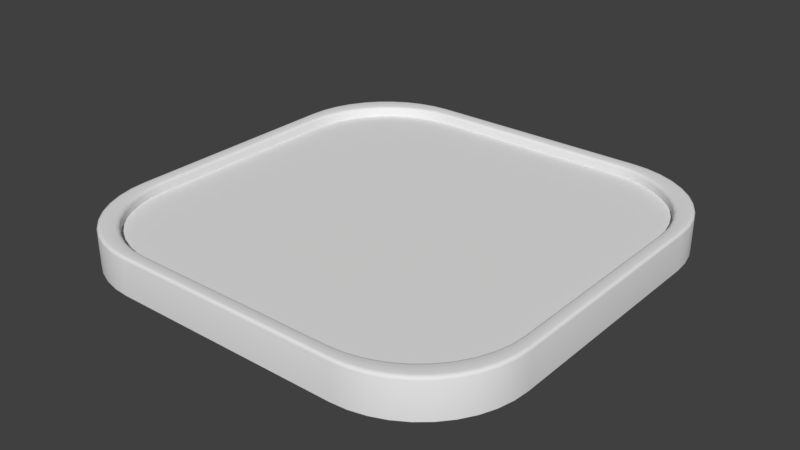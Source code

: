 # Source: MovingPlatform.blend  (saved by Blender 2.78.0; exported with 4.5.12 LTS)
import bpy
from mathutils import Matrix  # noqa: F401  (used for matrix-valued properties, if any)

bpy.ops.wm.read_factory_settings(use_empty=True)
scene = bpy.context.scene
scene.name = 'Scene'

# ---- collections
col_collection_1 = bpy.data.collections.new('Collection 1'); scene.collection.children.link(col_collection_1)

# ---- materials (node trees are filled in below, after node groups)
mat_sides = bpy.data.materials.new('Sides')
mat_sides.alpha_threshold = 0.0
mat_sides.use_transparent_shadow = False
mat_sides.roughness = 0.5
mat_base = bpy.data.materials.new('Base')
mat_base.alpha_threshold = 0.0
mat_base.use_transparent_shadow = False
mat_base.roughness = 0.5

# ---- material node trees

# ---- world
world_world = bpy.data.worlds.new('World'); scene.world = world_world
world_world.color = (0.05088, 0.05088, 0.05088)
world_world.use_sun_shadow = False
world_world.sun_shadow_jitter_overblur = 0.0
world_world.cycles.sampling_method = 'MANUAL'

# ---- meshes
me_plane_065 = bpy.data.meshes.new('Plane.065')
me_plane_065.from_pydata([(-4.0, 0.0, 1.996), (-1.996, 0.0, 4.0), (-3.975, 0.0, 2.309), (-3.902, 0.0, 2.615), (-3.782, 0.0, 2.906), (-3.617, 0.0, 3.174), (-3.413, 0.0, 3.413), (-3.174, 0.0, 3.617), (-2.906, 0.0, 3.782), (-2.615, 0.0, 3.902), (-2.309, 0.0, 3.975), (1.996, 0.0, 4.0), (4.0, 0.0, 1.996), (2.309, 0.0, 3.975), (2.615, 0.0, 3.902), (2.906, 0.0, 3.782), (3.174, 0.0, 3.617), (3.413, 0.0, 3.413), (3.617, 0.0, 3.174), (3.782, 0.0, 2.906), (3.902, 0.0, 2.615), (3.975, 0.0, 2.309), (-1.996, 0.0, -4.0), (-4.0, 0.0, -1.996), (-2.309, 0.0, -3.975), (-2.615, 0.0, -3.902), (-2.906, 0.0, -3.782), (-3.174, 0.0, -3.617), (-3.413, 0.0, -3.413), (-3.617, 0.0, -3.174), (-3.782, 0.0, -2.906), (-3.902, 0.0, -2.615), (-3.975, 0.0, -2.309), (4.0, 0.0, -1.996), (1.996, 0.0, -4.0), (3.975, 0.0, -2.309), (3.902, 0.0, -2.615), (3.782, 0.0, -2.906), (3.617, 0.0, -3.174), (3.413, 0.0, -3.413), (3.174, 0.0, -3.617), (2.906, 0.0, -3.782), (2.615, 0.0, -3.902), (2.309, 0.0, -3.975), (-2.272, -0.537, 4.276), (-4.276, -0.537, 2.272), (-2.585, -0.537, 4.251), (-2.891, -0.537, 4.178), (-3.182, -0.537, 4.058), (-3.45, -0.537, 3.893), (-3.689, -0.537, 3.689), (-3.893, -0.537, 3.45), (-4.058, -0.537, 3.182), (-4.178, -0.537, 2.891), (-4.251, -0.537, 2.585), (4.276, -0.537, 2.272), (2.272, -0.537, 4.276), (4.251, -0.537, 2.585), (4.178, -0.537, 2.891), (4.058, -0.537, 3.182), (3.893, -0.537, 3.45), (3.689, -0.537, 3.689), (3.45, -0.537, 3.893), (3.182, -0.537, 4.058), (2.891, -0.537, 4.178), (2.585, -0.537, 4.251), (-4.276, -0.537, -2.272), (-2.272, -0.537, -4.276), (-4.251, -0.537, -2.585), (-4.178, -0.537, -2.891), (-4.058, -0.537, -3.182), (-3.893, -0.537, -3.45), (-3.689, -0.537, -3.689), (-3.45, -0.537, -3.893), (-3.182, -0.537, -4.058), (-2.891, -0.537, -4.178), (-2.585, -0.537, -4.251), (2.272, -0.537, -4.276), (4.276, -0.537, -2.272), (2.585, -0.537, -4.251), (2.891, -0.537, -4.178), (3.182, -0.537, -4.058), (3.45, -0.537, -3.893), (3.689, -0.537, -3.689), (3.893, -0.537, -3.45), (4.058, -0.537, -3.182), (4.178, -0.537, -2.891), (4.251, -0.537, -2.585), (-4.0, 0.1355, 1.996), (-4.055, 0.195, 2.05), (-4.007, 0.1643, 2.003), (-4.027, 0.186, 2.023), (-2.05, 0.195, 4.055), (-1.996, 0.1355, 4.0), (-2.023, 0.186, 4.027), (-2.003, 0.1643, 4.007), (-3.975, 0.1355, 2.309), (-4.03, 0.195, 2.364), (-3.983, 0.1643, 2.317), (-4.003, 0.186, 2.337), (-3.902, 0.1355, 2.615), (-3.957, 0.195, 2.67), (-3.909, 0.1643, 2.622), (-3.929, 0.186, 2.642), (-3.782, 0.1355, 2.906), (-3.836, 0.195, 2.96), (-3.789, 0.1643, 2.913), (-3.809, 0.186, 2.933), (-3.617, 0.1355, 3.174), (-3.672, 0.195, 3.228), (-3.625, 0.1643, 3.181), (-3.645, 0.186, 3.201), (-3.413, 0.1355, 3.413), (-3.468, 0.195, 3.468), (-3.42, 0.1643, 3.42), (-3.44, 0.186, 3.44), (-3.174, 0.1355, 3.617), (-3.228, 0.195, 3.672), (-3.181, 0.1643, 3.625), (-3.201, 0.186, 3.645), (-2.906, 0.1355, 3.782), (-2.96, 0.195, 3.836), (-2.913, 0.1643, 3.789), (-2.933, 0.186, 3.809), (-2.615, 0.1355, 3.902), (-2.67, 0.195, 3.957), (-2.622, 0.1643, 3.909), (-2.642, 0.186, 3.929), (-2.309, 0.1355, 3.975), (-2.364, 0.195, 4.03), (-2.317, 0.1643, 3.983), (-2.337, 0.186, 4.003), (1.996, 0.1355, 4.0), (2.05, 0.195, 4.055), (2.003, 0.1643, 4.007), (2.023, 0.186, 4.027), (4.055, 0.195, 2.05), (4.0, 0.1355, 1.996), (4.027, 0.186, 2.023), (4.007, 0.1643, 2.003), (2.364, 0.195, 4.03), (2.309, 0.1355, 3.975), (2.337, 0.186, 4.003), (2.317, 0.1643, 3.983), (2.67, 0.195, 3.957), (2.615, 0.1355, 3.902), (2.642, 0.186, 3.929), (2.622, 0.1643, 3.909), (2.96, 0.195, 3.836), (2.906, 0.1355, 3.782), (2.933, 0.186, 3.809), (2.913, 0.1643, 3.789), (3.228, 0.195, 3.672), (3.174, 0.1355, 3.617), (3.201, 0.186, 3.645), (3.181, 0.1643, 3.625), (3.468, 0.195, 3.468), (3.413, 0.1355, 3.413), (3.44, 0.186, 3.44), (3.42, 0.1643, 3.42), (3.672, 0.195, 3.228), (3.617, 0.1355, 3.174), (3.645, 0.186, 3.201), (3.625, 0.1643, 3.181), (3.836, 0.195, 2.96), (3.782, 0.1355, 2.906), (3.809, 0.186, 2.933), (3.789, 0.1643, 2.913), (3.957, 0.195, 2.67), (3.902, 0.1355, 2.615), (3.929, 0.186, 2.642), (3.909, 0.1643, 2.622), (4.03, 0.195, 2.364), (3.975, 0.1355, 2.309), (4.003, 0.186, 2.337), (3.983, 0.1643, 2.317), (-1.996, 0.1355, -4.0), (-2.05, 0.195, -4.055), (-2.003, 0.1643, -4.007), (-2.023, 0.186, -4.027), (-4.055, 0.195, -2.05), (-4.0, 0.1355, -1.996), (-4.027, 0.186, -2.023), (-4.007, 0.1643, -2.003), (-2.309, 0.1355, -3.975), (-2.364, 0.195, -4.03), (-2.317, 0.1643, -3.983), (-2.337, 0.186, -4.003), (-2.615, 0.1355, -3.902), (-2.67, 0.195, -3.957), (-2.622, 0.1643, -3.909), (-2.642, 0.186, -3.929), (-2.906, 0.1355, -3.782), (-2.96, 0.195, -3.836), (-2.913, 0.1643, -3.789), (-2.933, 0.186, -3.809), (-3.174, 0.1355, -3.617), (-3.228, 0.195, -3.672), (-3.181, 0.1643, -3.625), (-3.201, 0.186, -3.645), (-3.413, 0.1355, -3.413), (-3.468, 0.195, -3.468), (-3.42, 0.1643, -3.42), (-3.44, 0.186, -3.44), (-3.617, 0.1355, -3.174), (-3.672, 0.195, -3.228), (-3.625, 0.1643, -3.181), (-3.645, 0.186, -3.201), (-3.782, 0.1355, -2.906), (-3.836, 0.195, -2.96), (-3.789, 0.1643, -2.913), (-3.809, 0.186, -2.933), (-3.902, 0.1355, -2.615), (-3.957, 0.195, -2.67), (-3.909, 0.1643, -2.622), (-3.929, 0.186, -2.642), (-3.975, 0.1355, -2.309), (-4.03, 0.195, -2.364), (-3.983, 0.1643, -2.317), (-4.003, 0.186, -2.337), (4.0, 0.1355, -1.996), (4.055, 0.195, -2.05), (4.007, 0.1643, -2.003), (4.027, 0.186, -2.023), (2.05, 0.195, -4.055), (1.996, 0.1355, -4.0), (2.023, 0.186, -4.027), (2.003, 0.1643, -4.007), (4.03, 0.195, -2.364), (3.975, 0.1355, -2.309), (4.003, 0.186, -2.337), (3.983, 0.1643, -2.317), (3.957, 0.195, -2.67), (3.902, 0.1355, -2.615), (3.929, 0.186, -2.642), (3.909, 0.1643, -2.622), (3.836, 0.195, -2.96), (3.782, 0.1355, -2.906), (3.809, 0.186, -2.933), (3.789, 0.1643, -2.913), (3.672, 0.195, -3.228), (3.617, 0.1355, -3.174), (3.645, 0.186, -3.201), (3.625, 0.1643, -3.181), (3.468, 0.195, -3.468), (3.413, 0.1355, -3.413), (3.44, 0.186, -3.44), (3.42, 0.1643, -3.42), (3.228, 0.195, -3.672), (3.174, 0.1355, -3.617), (3.201, 0.186, -3.645), (3.181, 0.1643, -3.625), (2.96, 0.195, -3.836), (2.906, 0.1355, -3.782), (2.933, 0.186, -3.809), (2.913, 0.1643, -3.789), (2.67, 0.195, -3.957), (2.615, 0.1355, -3.902), (2.642, 0.186, -3.929), (2.622, 0.1643, -3.909), (2.364, 0.195, -4.03), (2.309, 0.1355, -3.975), (2.337, 0.186, -4.003), (2.317, 0.1643, -3.983), (-4.221, 0.203, 2.217), (-4.276, 0.1488, 2.272), (-4.249, 0.1967, 2.244), (-4.269, 0.1768, 2.264), (-2.272, 0.1488, 4.276), (-2.217, 0.203, 4.221), (-2.264, 0.1768, 4.269), (-2.244, 0.1967, 4.249), (-4.197, 0.203, 2.531), (-4.251, 0.1488, 2.585), (-4.224, 0.1967, 2.558), (-4.244, 0.1768, 2.578), (-4.123, 0.203, 2.836), (-4.178, 0.1488, 2.891), (-4.151, 0.1967, 2.864), (-4.171, 0.1768, 2.884), (-4.003, 0.203, 3.127), (-4.058, 0.1488, 3.182), (-4.03, 0.1967, 3.154), (-4.05, 0.1768, 3.174), (-3.839, 0.203, 3.395), (-3.893, 0.1488, 3.45), (-3.866, 0.1967, 3.422), (-3.886, 0.1768, 3.442), (-3.634, 0.203, 3.634), (-3.689, 0.1488, 3.689), (-3.662, 0.1967, 3.662), (-3.682, 0.1768, 3.682), (-3.395, 0.203, 3.839), (-3.45, 0.1488, 3.893), (-3.422, 0.1967, 3.866), (-3.442, 0.1768, 3.886), (-3.127, 0.203, 4.003), (-3.182, 0.1488, 4.058), (-3.154, 0.1967, 4.03), (-3.174, 0.1768, 4.05), (-2.836, 0.203, 4.123), (-2.891, 0.1488, 4.178), (-2.864, 0.1967, 4.151), (-2.884, 0.1768, 4.171), (-2.531, 0.203, 4.197), (-2.585, 0.1488, 4.251), (-2.558, 0.1967, 4.224), (-2.578, 0.1768, 4.244), (2.217, 0.203, 4.221), (2.272, 0.1488, 4.276), (2.244, 0.1967, 4.249), (2.264, 0.1768, 4.269), (4.276, 0.1488, 2.272), (4.221, 0.203, 2.217), (4.269, 0.1768, 2.264), (4.249, 0.1967, 2.244), (2.531, 0.203, 4.197), (2.585, 0.1488, 4.251), (2.558, 0.1967, 4.224), (2.578, 0.1768, 4.244), (2.836, 0.203, 4.123), (2.891, 0.1488, 4.178), (2.864, 0.1967, 4.151), (2.884, 0.1768, 4.171), (3.127, 0.203, 4.003), (3.182, 0.1488, 4.058), (3.154, 0.1967, 4.03), (3.174, 0.1768, 4.05), (3.395, 0.203, 3.839), (3.45, 0.1488, 3.893), (3.422, 0.1967, 3.866), (3.442, 0.1768, 3.886), (3.634, 0.203, 3.634), (3.689, 0.1488, 3.689), (3.662, 0.1967, 3.662), (3.682, 0.1768, 3.682), (3.839, 0.203, 3.395), (3.893, 0.1488, 3.45), (3.866, 0.1967, 3.422), (3.886, 0.1768, 3.442), (4.003, 0.203, 3.127), (4.058, 0.1488, 3.182), (4.03, 0.1967, 3.154), (4.05, 0.1768, 3.174), (4.123, 0.203, 2.836), (4.178, 0.1488, 2.891), (4.151, 0.1967, 2.864), (4.171, 0.1768, 2.884), (4.197, 0.203, 2.531), (4.251, 0.1488, 2.585), (4.224, 0.1967, 2.558), (4.244, 0.1768, 2.578), (-2.217, 0.203, -4.221), (-2.272, 0.1488, -4.276), (-2.244, 0.1967, -4.249), (-2.264, 0.1768, -4.269), (-4.276, 0.1488, -2.272), (-4.221, 0.203, -2.217), (-4.269, 0.1768, -2.264), (-4.249, 0.1967, -2.244), (-2.585, 0.1488, -4.251), (-2.531, 0.203, -4.197), (-2.578, 0.1768, -4.244), (-2.558, 0.1967, -4.224), (-2.891, 0.1488, -4.178), (-2.836, 0.203, -4.123), (-2.884, 0.1768, -4.171), (-2.864, 0.1967, -4.151), (-3.182, 0.1488, -4.058), (-3.127, 0.203, -4.003), (-3.174, 0.1768, -4.05), (-3.154, 0.1967, -4.03), (-3.45, 0.1488, -3.893), (-3.395, 0.203, -3.839), (-3.442, 0.1768, -3.886), (-3.422, 0.1967, -3.866), (-3.689, 0.1488, -3.689), (-3.634, 0.203, -3.634), (-3.682, 0.1768, -3.682), (-3.662, 0.1967, -3.662), (-3.893, 0.1488, -3.45), (-3.839, 0.203, -3.395), (-3.886, 0.1768, -3.442), (-3.866, 0.1967, -3.422), (-4.058, 0.1488, -3.182), (-4.003, 0.203, -3.127), (-4.05, 0.1768, -3.174), (-4.03, 0.1967, -3.154), (-4.178, 0.1488, -2.891), (-4.123, 0.203, -2.836), (-4.171, 0.1768, -2.884), (-4.151, 0.1967, -2.864), (-4.251, 0.1488, -2.585), (-4.197, 0.203, -2.531), (-4.244, 0.1768, -2.578), (-4.224, 0.1967, -2.558), (4.221, 0.203, -2.217), (4.276, 0.1488, -2.272), (4.249, 0.1967, -2.244), (4.269, 0.1768, -2.264), (2.272, 0.1488, -4.276), (2.217, 0.203, -4.221), (2.264, 0.1768, -4.269), (2.244, 0.1967, -4.249), (4.197, 0.203, -2.531), (4.251, 0.1488, -2.585), (4.224, 0.1967, -2.558), (4.244, 0.1768, -2.578), (4.123, 0.203, -2.836), (4.178, 0.1488, -2.891), (4.151, 0.1967, -2.864), (4.171, 0.1768, -2.884), (4.003, 0.203, -3.127), (4.058, 0.1488, -3.182), (4.03, 0.1967, -3.154), (4.05, 0.1768, -3.174), (3.839, 0.203, -3.395), (3.893, 0.1488, -3.45), (3.866, 0.1967, -3.422), (3.886, 0.1768, -3.442), (3.634, 0.203, -3.634), (3.689, 0.1488, -3.689), (3.662, 0.1967, -3.662), (3.682, 0.1768, -3.682), (3.395, 0.203, -3.839), (3.45, 0.1488, -3.893), (3.422, 0.1967, -3.866), (3.442, 0.1768, -3.886), (3.127, 0.203, -4.003), (3.182, 0.1488, -4.058), (3.154, 0.1967, -4.03), (3.174, 0.1768, -4.05), (2.836, 0.203, -4.123), (2.891, 0.1488, -4.178), (2.864, 0.1967, -4.151), (2.884, 0.1768, -4.171), (2.531, 0.203, -4.197), (2.585, 0.1488, -4.251), (2.558, 0.1967, -4.224), (2.578, 0.1768, -4.244)], [], [(100, 3, 2, 96), (269, 92, 129, 304), (177, 352, 361, 185), (0, 2, 3, 4, 5, 6, 7, 8, 9, 10, 1, 11, 13, 14, 15, 16, 17, 18, 19, 20, 21, 12, 33, 35, 36, 37, 38, 39, 40, 41, 42, 43, 34, 22, 24, 25, 26, 27, 28, 29, 30, 31, 32, 23), (13, 141, 145, 14), (1, 93, 132, 11), (33, 12, 137, 220), (217, 393, 357, 180), (305, 46, 44, 268), (64, 321, 317, 65), (66, 356, 392, 68), (273, 54, 53, 277), (188, 25, 24, 184), (213, 389, 393, 217), (209, 385, 389, 213), (205, 381, 385, 209), (201, 377, 381, 205), (197, 373, 377, 201), (193, 369, 373, 197), (189, 365, 369, 193), (185, 361, 365, 189), (22, 34, 225, 176), (404, 228, 221, 396), (408, 232, 228, 404), (412, 236, 232, 408), (416, 240, 236, 412), (420, 244, 240, 416), (424, 248, 244, 420), (428, 252, 248, 424), (432, 256, 252, 428), (436, 260, 256, 432), (35, 229, 233, 36), (316, 140, 133, 308), (320, 144, 140, 316), (324, 148, 144, 320), (328, 152, 148, 324), (332, 156, 152, 328), (336, 160, 156, 332), (340, 164, 160, 336), (344, 168, 164, 340), (348, 172, 168, 344), (221, 136, 313, 396), (133, 92, 269, 308), (304, 129, 125, 300), (300, 125, 121, 296), (296, 121, 117, 292), (292, 117, 113, 288), (288, 113, 109, 284), (284, 109, 105, 280), (280, 105, 101, 276), (276, 101, 97, 272), (0, 23, 181, 88), (93, 1, 10, 128), (11, 132, 141, 13), (128, 10, 9, 124), (124, 9, 8, 120), (120, 8, 7, 116), (116, 7, 6, 112), (112, 6, 5, 108), (108, 5, 4, 104), (104, 4, 3, 100), (89, 180, 357, 264), (177, 224, 401, 352), (192, 26, 25, 188), (196, 27, 26, 192), (200, 28, 27, 196), (204, 29, 28, 200), (208, 30, 29, 204), (212, 31, 30, 208), (216, 32, 31, 212), (33, 220, 229, 35), (181, 23, 32, 216), (21, 173, 137, 12), (184, 24, 22, 176), (20, 169, 173, 21), (19, 165, 169, 20), (18, 161, 165, 19), (17, 157, 161, 18), (16, 153, 157, 17), (15, 149, 153, 16), (14, 145, 149, 15), (313, 136, 172, 348), (43, 261, 225, 34), (265, 45, 54, 273), (42, 257, 261, 43), (41, 253, 257, 42), (40, 249, 253, 41), (39, 245, 249, 40), (38, 241, 245, 39), (37, 237, 241, 38), (36, 233, 237, 37), (401, 224, 260, 436), (397, 312, 55, 78), (76, 360, 353, 67), (57, 349, 345, 58), (58, 345, 341, 59), (59, 341, 337, 60), (60, 337, 333, 61), (61, 333, 329, 62), (62, 329, 325, 63), (63, 325, 321, 64), (55, 312, 349, 57), (265, 356, 66, 45), (277, 53, 52, 281), (281, 52, 51, 285), (285, 51, 50, 289), (289, 50, 49, 293), (293, 49, 48, 297), (297, 48, 47, 301), (301, 47, 46, 305), (65, 317, 309, 56), (309, 268, 44, 56), (86, 409, 405, 87), (79, 437, 433, 80), (80, 433, 429, 81), (81, 429, 425, 82), (82, 425, 421, 83), (83, 421, 417, 84), (84, 417, 413, 85), (85, 413, 409, 86), (77, 400, 437, 79), (75, 364, 360, 76), (87, 405, 397, 78), (68, 392, 388, 69), (69, 388, 384, 70), (70, 384, 380, 71), (71, 380, 376, 72), (72, 376, 372, 73), (73, 372, 368, 74), (74, 368, 364, 75), (353, 400, 77, 67), (272, 97, 89, 264), (217, 180, 182, 219), (219, 182, 183, 218), (218, 183, 181, 216), (213, 217, 219, 215), (215, 219, 218, 214), (214, 218, 216, 212), (209, 213, 215, 211), (211, 215, 214, 210), (210, 214, 212, 208), (205, 209, 211, 207), (207, 211, 210, 206), (206, 210, 208, 204), (201, 205, 207, 203), (203, 207, 206, 202), (202, 206, 204, 200), (197, 201, 203, 199), (199, 203, 202, 198), (198, 202, 200, 196), (193, 197, 199, 195), (195, 199, 198, 194), (194, 198, 196, 192), (189, 193, 195, 191), (191, 195, 194, 190), (190, 194, 192, 188), (185, 189, 191, 187), (187, 191, 190, 186), (186, 190, 188, 184), (177, 185, 187, 179), (179, 187, 186, 178), (178, 186, 184, 176), (221, 228, 230, 223), (223, 230, 231, 222), (222, 231, 229, 220), (228, 232, 234, 230), (230, 234, 235, 231), (231, 235, 233, 229), (232, 236, 238, 234), (234, 238, 239, 235), (235, 239, 237, 233), (236, 240, 242, 238), (238, 242, 243, 239), (239, 243, 241, 237), (240, 244, 246, 242), (242, 246, 247, 243), (243, 247, 245, 241), (244, 248, 250, 246), (246, 250, 251, 247), (247, 251, 249, 245), (248, 252, 254, 250), (250, 254, 255, 251), (251, 255, 253, 249), (252, 256, 258, 254), (254, 258, 259, 255), (255, 259, 257, 253), (256, 260, 262, 258), (258, 262, 263, 259), (259, 263, 261, 257), (260, 224, 226, 262), (262, 226, 227, 263), (263, 227, 225, 261), (133, 140, 142, 135), (135, 142, 143, 134), (134, 143, 141, 132), (140, 144, 146, 142), (142, 146, 147, 143), (143, 147, 145, 141), (144, 148, 150, 146), (146, 150, 151, 147), (147, 151, 149, 145), (148, 152, 154, 150), (150, 154, 155, 151), (151, 155, 153, 149), (152, 156, 158, 154), (154, 158, 159, 155), (155, 159, 157, 153), (156, 160, 162, 158), (158, 162, 163, 159), (159, 163, 161, 157), (160, 164, 166, 162), (162, 166, 167, 163), (163, 167, 165, 161), (164, 168, 170, 166), (166, 170, 171, 167), (167, 171, 169, 165), (168, 172, 174, 170), (170, 174, 175, 171), (171, 175, 173, 169), (172, 136, 138, 174), (174, 138, 139, 175), (175, 139, 137, 173), (129, 92, 94, 131), (131, 94, 95, 130), (130, 95, 93, 128), (125, 129, 131, 127), (127, 131, 130, 126), (126, 130, 128, 124), (121, 125, 127, 123), (123, 127, 126, 122), (122, 126, 124, 120), (117, 121, 123, 119), (119, 123, 122, 118), (118, 122, 120, 116), (113, 117, 119, 115), (115, 119, 118, 114), (114, 118, 116, 112), (109, 113, 115, 111), (111, 115, 114, 110), (110, 114, 112, 108), (105, 109, 111, 107), (107, 111, 110, 106), (106, 110, 108, 104), (101, 105, 107, 103), (103, 107, 106, 102), (102, 106, 104, 100), (97, 101, 103, 99), (99, 103, 102, 98), (98, 102, 100, 96), (89, 97, 99, 91), (91, 99, 98, 90), (90, 98, 96, 88), (305, 268, 270, 307), (307, 270, 271, 306), (306, 271, 269, 304), (301, 305, 307, 303), (303, 307, 306, 302), (302, 306, 304, 300), (297, 301, 303, 299), (299, 303, 302, 298), (298, 302, 300, 296), (293, 297, 299, 295), (295, 299, 298, 294), (294, 298, 296, 292), (289, 293, 295, 291), (291, 295, 294, 290), (290, 294, 292, 288), (285, 289, 291, 287), (287, 291, 290, 286), (286, 290, 288, 284), (281, 285, 287, 283), (283, 287, 286, 282), (282, 286, 284, 280), (277, 281, 283, 279), (279, 283, 282, 278), (278, 282, 280, 276), (273, 277, 279, 275), (275, 279, 278, 274), (274, 278, 276, 272), (265, 273, 275, 267), (267, 275, 274, 266), (266, 274, 272, 264), (353, 360, 362, 355), (355, 362, 363, 354), (354, 363, 361, 352), (360, 364, 366, 362), (362, 366, 367, 363), (363, 367, 365, 361), (364, 368, 370, 366), (366, 370, 371, 367), (367, 371, 369, 365), (368, 372, 374, 370), (370, 374, 375, 371), (371, 375, 373, 369), (372, 376, 378, 374), (374, 378, 379, 375), (375, 379, 377, 373), (376, 380, 382, 378), (378, 382, 383, 379), (379, 383, 381, 377), (380, 384, 386, 382), (382, 386, 387, 383), (383, 387, 385, 381), (384, 388, 390, 386), (386, 390, 391, 387), (387, 391, 389, 385), (388, 392, 394, 390), (390, 394, 395, 391), (391, 395, 393, 389), (392, 356, 358, 394), (394, 358, 359, 395), (395, 359, 357, 393), (349, 312, 314, 351), (351, 314, 315, 350), (350, 315, 313, 348), (345, 349, 351, 347), (347, 351, 350, 346), (346, 350, 348, 344), (341, 345, 347, 343), (343, 347, 346, 342), (342, 346, 344, 340), (337, 341, 343, 339), (339, 343, 342, 338), (338, 342, 340, 336), (333, 337, 339, 335), (335, 339, 338, 334), (334, 338, 336, 332), (329, 333, 335, 331), (331, 335, 334, 330), (330, 334, 332, 328), (325, 329, 331, 327), (327, 331, 330, 326), (326, 330, 328, 324), (321, 325, 327, 323), (323, 327, 326, 322), (322, 326, 324, 320), (317, 321, 323, 319), (319, 323, 322, 318), (318, 322, 320, 316), (309, 317, 319, 311), (311, 319, 318, 310), (310, 318, 316, 308), (437, 400, 402, 439), (439, 402, 403, 438), (438, 403, 401, 436), (433, 437, 439, 435), (435, 439, 438, 434), (434, 438, 436, 432), (429, 433, 435, 431), (431, 435, 434, 430), (430, 434, 432, 428), (425, 429, 431, 427), (427, 431, 430, 426), (426, 430, 428, 424), (421, 425, 427, 423), (423, 427, 426, 422), (422, 426, 424, 420), (417, 421, 423, 419), (419, 423, 422, 418), (418, 422, 420, 416), (413, 417, 419, 415), (415, 419, 418, 414), (414, 418, 416, 412), (409, 413, 415, 411), (411, 415, 414, 410), (410, 414, 412, 408), (405, 409, 411, 407), (407, 411, 410, 406), (406, 410, 408, 404), (397, 405, 407, 399), (399, 407, 406, 398), (398, 406, 404, 396), (180, 89, 91, 182), (182, 91, 90, 183), (183, 90, 88, 181), (92, 133, 135, 94), (94, 135, 134, 95), (95, 134, 132, 93), (136, 221, 223, 138), (138, 223, 222, 139), (139, 222, 220, 137), (224, 177, 179, 226), (226, 179, 178, 227), (227, 178, 176, 225), (356, 265, 267, 358), (358, 267, 266, 359), (359, 266, 264, 357), (268, 309, 311, 270), (270, 311, 310, 271), (271, 310, 308, 269), (312, 397, 399, 314), (314, 399, 398, 315), (315, 398, 396, 313), (400, 353, 355, 402), (402, 355, 354, 403), (403, 354, 352, 401), (96, 2, 0, 88)])
me_plane_065.polygons.foreach_set('use_smooth', [True] * 397)
me_plane_065.polygons.foreach_set('material_index', [0, 0, 0, 1, 0, 0, 0, 0, 0, 0, 0, 0, 0, 0, 0, 0, 0, 0, 0, 0, 0, 0, 0, 0, 0, 0, 0, 0, 0, 0, 0, 0, 0, 0, 0, 0, 0, 0, 0, 0, 0, 0, 0, 0, 0, 0, 0, 0, 0, 0, 0, 0, 0, 0, 0, 0, 0, 0, 0, 0, 0, 0, 0, 0, 0, 0, 0, 0, 0, 0, 0, 0, 0, 0, 0, 0, 0, 0, 0, 0, 0, 0, 0, 0, 0, 0, 0, 0, 0, 0, 0, 0, 0, 0, 0, 0, 0, 0, 0, 0, 0, 0, 0, 0, 0, 0, 0, 0, 0, 0, 0, 0, 0, 0, 0, 0, 0, 0, 0, 0, 0, 0, 0, 0, 0, 0, 0, 0, 0, 0, 0, 0, 0, 0, 0, 0, 0, 0, 0, 0, 0, 0, 0, 0, 0, 0, 0, 0, 0, 0, 0, 0, 0, 0, 0, 0, 0, 0, 0, 0, 0, 0, 0, 0, 0, 0, 0, 0, 0, 0, 0, 0, 0, 0, 0, 0, 0, 0, 0, 0, 0, 0, 0, 0, 0, 0, 0, 0, 0, 0, 0, 0, 0, 0, 0, 0, 0, 0, 0, 0, 0, 0, 0, 0, 0, 0, 0, 0, 0, 0, 0, 0, 0, 0, 0, 0, 0, 0, 0, 0, 0, 0, 0, 0, 0, 0, 0, 0, 0, 0, 0, 0, 0, 0, 0, 0, 0, 0, 0, 0, 0, 0, 0, 0, 0, 0, 0, 0, 0, 0, 0, 0, 0, 0, 0, 0, 0, 0, 0, 0, 0, 0, 0, 0, 0, 0, 0, 0, 0, 0, 0, 0, 0, 0, 0, 0, 0, 0, 0, 0, 0, 0, 0, 0, 0, 0, 0, 0, 0, 0, 0, 0, 0, 0, 0, 0, 0, 0, 0, 0, 0, 0, 0, 0, 0, 0, 0, 0, 0, 0, 0, 0, 0, 0, 0, 0, 0, 0, 0, 0, 0, 0, 0, 0, 0, 0, 0, 0, 0, 0, 0, 0, 0, 0, 0, 0, 0, 0, 0, 0, 0, 0, 0, 0, 0, 0, 0, 0, 0, 0, 0, 0, 0, 0, 0, 0, 0, 0, 0, 0, 0, 0, 0, 0, 0, 0, 0, 0, 0, 0, 0, 0, 0, 0, 0, 0, 0, 0, 0, 0, 0, 0, 0, 0, 0, 0, 0, 0, 0, 0, 0, 0, 0, 0, 0, 0, 0])
me_plane_065.materials.append(mat_sides)
me_plane_065.materials.append(mat_base)
me_plane_065.use_remesh_preserve_volume = False
me_plane_065.use_remesh_preserve_attributes = False
me_plane_065.use_mirror_vertex_groups = False
me_plane_065.update()

# ---- objects
ob_platformcenter = bpy.data.objects.new('PlatformCenter', me_plane_065)

# ---- transforms, parenting, visibility, modifiers, constraints
ob_platformcenter.location = (0.0, 0.0, 0.0)
ob_platformcenter.rotation_euler = (1.571, -0.0, 0.0)
ob_platformcenter.lineart.crease_threshold = 0.0
_m = ob_platformcenter.modifiers.new('EdgeSplit', 'EDGE_SPLIT')
_m.split_angle = 1.396

# ---- collection membership
col_collection_1.objects.link(ob_platformcenter)

# ---- scene / render settings (as saved in the file)
scene.frame_start = 1; scene.frame_end = 250; scene.frame_set(1)
scene.render.engine = 'BLENDER_EEVEE_NEXT'
scene.render.resolution_percentage = 50
scene.render.dither_intensity = 0.0
scene.cycles.use_denoising = False
scene.cycles.samples = 128
scene.cycles.sampling_pattern = 'TABULATED_SOBOL'
scene.cycles.light_sampling_threshold = 0.0
scene.cycles.use_adaptive_sampling = False
scene.cycles.use_light_tree = False
scene.cycles.blur_glossy = 0.0
scene.cycles.sample_clamp_indirect = 0.0
scene.view_settings.view_transform = 'Standard'
bpy.context.view_layer.update()

# ---- added for rendering (the .blend has no active camera and no usable light): camera, sun
cam_auto = bpy.data.cameras.new('AutoCamera')
cam_auto.lens = 50.0
cam_auto.sensor_width = 36.0
cam_auto.clip_end = 1000.0
ob_auto_camera = bpy.data.objects.new('AutoCamera', cam_auto)
scene.collection.objects.link(ob_auto_camera)
ob_auto_camera.location = (11.2108, -13.453, 8.80164)
ob_auto_camera.rotation_euler = (1.09748, -7.21219e-08, 0.694738)
scene.camera = ob_auto_camera
light_auto_sun = bpy.data.lights.new('AutoSun', 'SUN')
light_auto_sun.energy = 3.0
light_auto_sun.angle = 0.0523599
ob_auto_sun = bpy.data.objects.new('AutoSun', light_auto_sun)
scene.collection.objects.link(ob_auto_sun)
ob_auto_sun.rotation_euler = (0.872665, 0.174533, 0.523599)
bpy.context.view_layer.update()
